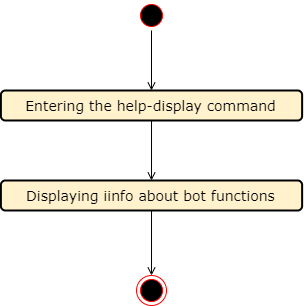

The diagram above was exported from draw.io. Its source (the exported page's mxGraphModel, read from the mxfile embedded in the PNG):
<mxGraphModel dx="998" dy="588" grid="1" gridSize="10" guides="1" tooltips="1" connect="1" arrows="1" fold="1" page="1" pageScale="1" pageWidth="1169" pageHeight="826" background="#ffffff" math="0" shadow="0">
  <root>
    <mxCell id="0" />
    <mxCell id="1" parent="0" />
    <mxCell id="xGRgpoFJVQtiisJGOvXt-41" value="" style="ellipse;shape=startState;fillColor=#000000;strokeColor=#ff0000;" vertex="1" parent="1">
      <mxGeometry x="585" y="140" width="30" height="30" as="geometry" />
    </mxCell>
    <mxCell id="xGRgpoFJVQtiisJGOvXt-43" value="" style="ellipse;shape=endState;fillColor=#000000;strokeColor=#ff0000" vertex="1" parent="1">
      <mxGeometry x="585.01" y="415" width="30" height="30" as="geometry" />
    </mxCell>
    <mxCell id="xGRgpoFJVQtiisJGOvXt-59" style="edgeStyle=orthogonalEdgeStyle;rounded=0;orthogonalLoop=1;jettySize=auto;html=1;exitX=0.5;exitY=1;exitDx=0;exitDy=0;endArrow=open;endFill=0;strokeWidth=1;entryX=0.5;entryY=0;entryDx=0;entryDy=0;" edge="1" parent="1" source="xGRgpoFJVQtiisJGOvXt-49" target="xGRgpoFJVQtiisJGOvXt-43">
      <mxGeometry relative="1" as="geometry">
        <mxPoint x="600" y="530" as="sourcePoint" />
        <mxPoint x="630" y="390" as="targetPoint" />
      </mxGeometry>
    </mxCell>
    <mxCell id="xGRgpoFJVQtiisJGOvXt-56" style="edgeStyle=orthogonalEdgeStyle;rounded=0;orthogonalLoop=1;jettySize=auto;html=1;exitX=0.5;exitY=1;exitDx=0;exitDy=0;entryX=0.5;entryY=0;entryDx=0;entryDy=0;endArrow=open;endFill=0;strokeWidth=1;" edge="1" parent="1" source="xGRgpoFJVQtiisJGOvXt-48" target="xGRgpoFJVQtiisJGOvXt-49">
      <mxGeometry relative="1" as="geometry" />
    </mxCell>
    <mxCell id="xGRgpoFJVQtiisJGOvXt-48" value="&lt;font face=&quot;Verdana&quot;&gt;&lt;span style=&quot;font-size: 14px&quot;&gt;Entering the help-display command&lt;/span&gt;&lt;/font&gt;" style="rounded=1;whiteSpace=wrap;html=1;fillColor=#fff2cc;strokeWidth=2;" vertex="1" parent="1">
      <mxGeometry x="449.38" y="230" width="301.25" height="30" as="geometry" />
    </mxCell>
    <mxCell id="xGRgpoFJVQtiisJGOvXt-49" value="&lt;font style=&quot;font-size: 14px&quot; face=&quot;Verdana&quot;&gt;Displaying iinfo about bot functions&lt;/font&gt;" style="rounded=1;whiteSpace=wrap;html=1;fillColor=#fff2cc;strokeWidth=2;" vertex="1" parent="1">
      <mxGeometry x="449.38" y="320" width="301.25" height="30" as="geometry" />
    </mxCell>
    <mxCell id="xGRgpoFJVQtiisJGOvXt-54" value="" style="endArrow=open;html=1;exitX=0.5;exitY=1;exitDx=0;exitDy=0;entryX=0.5;entryY=0;entryDx=0;entryDy=0;endFill=0;strokeWidth=1;" edge="1" parent="1" source="xGRgpoFJVQtiisJGOvXt-41" target="xGRgpoFJVQtiisJGOvXt-48">
      <mxGeometry width="50" height="50" relative="1" as="geometry">
        <mxPoint x="520" y="390" as="sourcePoint" />
        <mxPoint x="570" y="340" as="targetPoint" />
      </mxGeometry>
    </mxCell>
  </root>
</mxGraphModel>